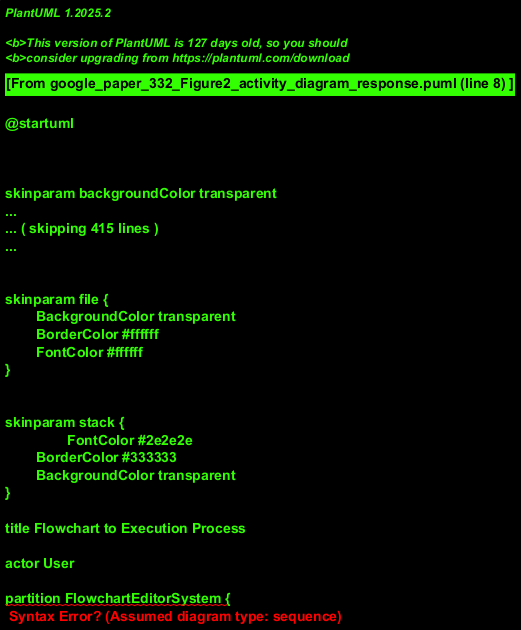

The diagram above was rendered by PlantUML. Its source (embedded in the PNG):
@startuml
!theme sketchy-outline

title Flowchart to Execution Process

actor User

partition FlowchartEditorSystem {
  User -> (Start Editing)
  (Start Editing) --> === A ===
  === A === --> "Create/Edit Flowchart"
  note right: User designs the algorithm visually.
  "Create/Edit Flowchart" --> "Save Flowchart"
  note right: Saved as "my.flowchart"
}

partition LauncherSystem {
  "Save Flowchart" --> "Load Flowchart (my.algorithm)"
  note right: "my.flowchart" is loaded as "my.algorithm"
  "Load Flowchart (my.algorithm)" --> "Convert GOTO to WHILE" as ConvertStep
  note left of ConvertStep
    Performed by "GOTO-to-WHILE" component.
    Results in "while language representation".
  end note
  ConvertStep --> "Generate Source Code" as GenerateStep
  note right of GenerateStep
    Performed by "Code Generator" component.
    Results in "my.py".
  end note
}

partition ExecutionSystem {
  GenerateStep --> "Execute Code (my.py)"
  note left: The generated source code is run.
  "Execute Code (my.py)" --> "View Execution Output"
  note right: e.g., "1011011011000..."
  "View Execution Output" --> (End)
}

@enduml